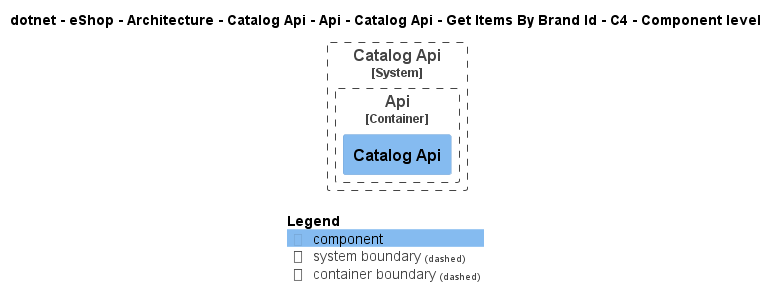

The diagram above was rendered by PlantUML. Its source (embedded in the PNG):
@startuml
!pragma layout smetana
!include ..\..\..\..\..\..\..\..\..\..\..\.c4s\C4_Component.puml

AddElementTag("c4interflow:lifecycle:new", $bgColor=green, $fontColor=#ffffff, $borderColor=green, $shadowing="False")
AddElementTag("c4interflow:lifecycle:changed", $bgColor=orange, $fontColor=#ffffff, $borderColor=orange, $shadowing="False")
AddElementTag("c4interflow:lifecycle:removed", $bgColor=red, $fontColor=#ffffff, $borderColor=red, $shadowing="False")

AddRelTag("c4interflow:lifecycle:new", $textColor=green, $lineColor=green)
AddRelTag("c4interflow:lifecycle:changed", $textColor=orange, $lineColor=orange)
AddRelTag("c4interflow:lifecycle:removed", $textColor=red, $lineColor=red)

SHOW_PERSON_PORTRAIT()
LAYOUT_TOP_DOWN()

skinparam linetype polyline

title dotnet - eShop - Architecture - Catalog Api - Api - Catalog Api - Get Items By Brand Id - C4 - Component level


System_Boundary(dotnet.eShop.Architecture.SoftwareSystems.CatalogApi, "Catalog Api") {
    
Container_Boundary(dotnet.eShop.Architecture.SoftwareSystems.CatalogApi.Containers.Api, "Api") {
    Component(dotnet.eShop.Architecture.SoftwareSystems.CatalogApi.Containers.Api.Components.CatalogApi, "Catalog Api", "", "")
}
}



SHOW_LEGEND()
@enduml